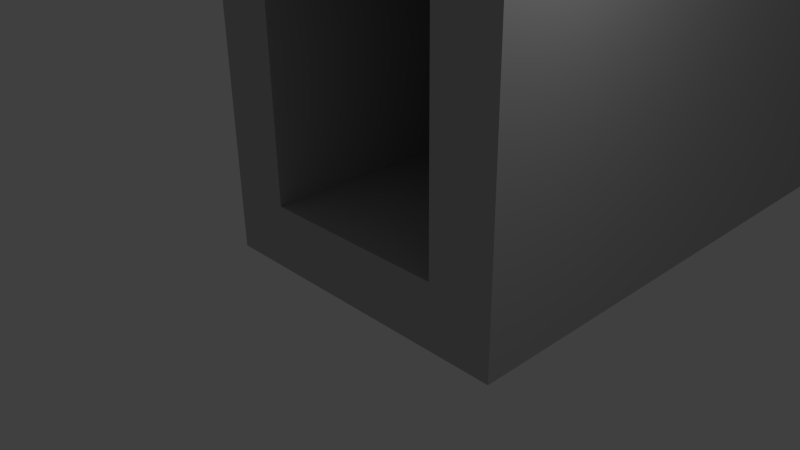 # Source: level11.blend  (saved by Blender 2.75.0; exported with 4.5.12 LTS)
import bpy
from mathutils import Matrix  # noqa: F401  (used for matrix-valued properties, if any)

bpy.ops.wm.read_factory_settings(use_empty=True)
scene = bpy.context.scene
scene.name = 'Scene'

# ---- collections
col_collection_1 = bpy.data.collections.new('Collection 1'); scene.collection.children.link(col_collection_1)

# ---- materials (node trees are filled in below, after node groups)
mat_stone = bpy.data.materials.new('Stone')
mat_stone.alpha_threshold = 0.0
mat_stone.use_transparent_shadow = False
mat_stone.diffuse_color = (0.49, 0.49, 0.49, 1.0)
mat_stone.roughness = 0.5
mat_stone.line_color = (0.0, 0.0, 0.0, 1.0)
mat_darkstone = bpy.data.materials.new('DarkStone')
mat_darkstone.alpha_threshold = 0.0
mat_darkstone.use_transparent_shadow = False
mat_darkstone.diffuse_color = (0.152, 0.152, 0.152, 1.0)
mat_darkstone.roughness = 0.5

# ---- material node trees

# ---- world
world_world = bpy.data.worlds.new('World'); scene.world = world_world
world_world.color = (0.05088, 0.05088, 0.05088)
world_world.use_sun_shadow = False
world_world.sun_shadow_jitter_overblur = 0.0
world_world.cycles.sampling_method = 'MANUAL'
world_world.cycles.sample_map_resolution = 256

# ---- cameras
cam_camera = bpy.data.cameras.new('Camera')
cam_camera.clip_end = 100.0
cam_camera.lens = 35.0
cam_camera.sensor_width = 32.0
cam_camera.sensor_height = 18.0
cam_camera.ortho_scale = 7.314
cam_camera.dof.focus_distance = 0.0
cam_camera.dof.aperture_fstop = 128.0

# ---- lights
light_lamp = bpy.data.lights.new('Lamp', 'POINT')
light_lamp.transmission_factor = 0.0
light_lamp.cutoff_distance = 30.0
light_lamp.energy = 100.0
light_lamp.shadow_buffer_clip_start = 1.001
light_lamp.shadow_soft_size = 0.1
light_lamp.shadow_maximum_resolution = 0.006
light_lamp.use_absolute_resolution = True
light_lamp.cycles.use_multiple_importance_sampling = False

# ---- meshes
me_cube = bpy.data.meshes.new('Cube')
me_cube.from_pydata([(1.0, 1.0, -1.0), (1.0, -1.0, -1.0), (-1.0, -1.0, -1.0), (-1.0, 1.0, -1.0), (1.0, 1.0, 1.0), (1.0, -1.0, 1.0), (-1.0, -1.0, 1.0), (-1.0, 1.0, 1.0), (1.667, 1.0, -1.0), (1.667, -1.0, -1.0), (1.667, 1.0, 1.0), (1.667, -1.0, 1.0), (-1.667, -1.0, -1.0), (-1.667, 1.0, -1.0), (-1.667, -1.0, 1.0), (-1.667, 1.0, 1.0), (1.0, 1.2, -1.0), (-1.0, 1.2, -1.0), (1.0, 1.2, 1.0), (-1.0, 1.2, 1.0), (1.667, 1.2, -1.0), (1.667, 1.2, 1.0), (-1.667, 1.2, -1.0), (-1.667, 1.2, 1.0), (-1.667, 1.2, 9.0), (-1.667, 1.0, 9.0), (-1.0, 1.0, 9.0), (-1.0, 1.2, 9.0), (1.0, 1.0, 9.0), (1.0, -1.0, 9.0), (-1.0, -1.0, 9.0), (1.667, 1.0, 9.0), (1.667, -1.0, 9.0), (-1.667, -1.0, 9.0), (1.667, 1.2, 9.0), (1.0, 1.2, 9.0), (-1.667, 1.2, 11.0), (-1.667, 1.0, 11.0), (-1.0, 1.0, 11.0), (-1.0, 1.2, 11.0), (1.0, 1.0, 11.0), (1.0, -1.0, 11.0), (-1.0, -1.0, 11.0), (1.667, 1.0, 11.0), (1.667, -1.0, 11.0), (-1.667, -1.0, 11.0), (1.667, 1.2, 11.0), (1.0, 1.2, 11.0), (1.667, 1.4, 1.0), (1.667, 1.4, -1.0), (-1.0, 1.4, 1.0), (1.0, 1.4, 1.0), (-1.0, 1.4, -1.0), (1.0, 1.4, -1.0), (-1.667, 1.4, -1.0), (-1.667, 1.4, 1.0), (5.0, 1.2, -1.0), (5.0, 1.2, 1.0), (5.0, 1.4, 1.0), (5.0, 1.4, -1.0), (5.667, 1.2, -1.0), (5.667, 1.2, 1.0), (5.667, 1.4, 1.0), (5.667, 1.4, -1.0), (-5.0, 1.2, -1.0), (-5.0, 1.4, -1.0), (-5.0, 1.2, 1.0), (-5.0, 1.4, 1.0), (-5.667, 1.2, -1.0), (-5.667, 1.4, -1.0), (-5.667, 1.2, 1.0), (-5.667, 1.4, 1.0), (-1.667, 4.4, 1.0), (-1.0, 4.4, 1.0), (-1.0, 4.4, -0.9999), (-1.667, 4.4, -0.9999), (1.667, 4.4, -0.9999), (1.0, 4.4, -0.9999), (1.667, 4.4, 1.0), (1.0, 4.4, 1.0), (5.0, 4.4, -0.9999), (5.0, 4.4, 1.0), (5.667, 4.4, -0.9999), (5.667, 4.4, 1.0), (-5.0, 4.4, -0.9999), (-5.0, 4.4, 1.0), (-5.667, 4.4, -0.9999), (-5.667, 4.4, 1.0), (-1.667, 4.6, 1.0), (-1.0, 4.6, 1.0), (-1.0, 4.6, -0.9999), (-1.667, 4.6, -0.9999), (1.667, 4.6, -0.9999), (1.0, 4.6, -0.9999), (1.667, 4.6, 1.0), (1.0, 4.6, 1.0), (5.0, 4.6, -0.9999), (5.0, 4.6, 1.0), (5.667, 4.6, -0.9999), (5.667, 4.6, 1.0), (-5.0, 4.6, -0.9999), (-5.0, 4.6, 1.0), (-5.667, 4.6, -0.9999), (-5.667, 4.6, 1.0), (-1.667, 4.8, 1.0), (-1.0, 4.8, 1.0), (-1.0, 4.8, -0.9999), (-1.667, 4.8, -0.9999), (1.667, 4.8, -0.9999), (1.0, 4.8, -0.9999), (1.667, 4.8, 1.0), (1.0, 4.8, 1.0), (-1.0, 6.8, 1.0), (-1.667, 6.8, 1.0), (1.0, 6.8, 9.0), (1.0, 6.8, 1.0), (1.667, 1.4, 9.0), (-1.667, 1.4, 9.0), (-1.0, 1.4, 9.0), (-5.667, 4.4, 9.0), (-5.667, 1.4, 9.0), (1.0, 1.4, 9.0), (-5.0, 1.4, 9.0), (-5.0, 4.4, 9.0), (5.0, 1.4, 9.0), (5.0, 1.2, 9.0), (5.667, 1.4, 9.0), (5.667, 1.2, 9.0), (-5.0, 1.2, 9.0), (-5.667, 1.2, 9.0), (-1.667, 4.4, 9.0), (-1.0, 4.4, 9.0), (-5.667, 4.6, 9.0), (1.667, 4.4, 9.0), (1.0, 4.4, 9.0), (1.0, 4.6, 9.0), (1.667, 4.6, 9.0), (5.0, 4.4, 9.0), (5.0, 4.6, 9.0), (5.667, 4.4, 9.0), (-1.667, 4.6, 9.0), (-1.0, 4.6, 9.0), (-1.0, 4.8, 9.0), (1.0, 4.8, 9.0), (5.667, 4.6, 9.0), (-5.0, 4.6, 9.0), (-1.667, 4.8, 9.0), (1.667, 4.8, 9.0), (-1.667, 1.4, 11.0), (-1.0, 1.4, 11.0), (-5.667, 4.4, 11.0), (-5.667, 1.4, 11.0), (1.667, 1.4, 11.0), (1.0, 1.4, 11.0), (-5.0, 1.4, 11.0), (-5.0, 4.4, 11.0), (5.0, 1.4, 11.0), (5.0, 1.2, 11.0), (5.667, 1.4, 11.0), (5.667, 1.2, 11.0), (-5.0, 1.2, 11.0), (-5.667, 1.2, 11.0), (-1.667, 4.4, 11.0), (-1.0, 4.4, 11.0), (-5.667, 4.6, 11.0), (1.667, 4.4, 11.0), (1.0, 4.4, 11.0), (1.0, 4.6, 11.0), (1.667, 4.6, 11.0), (5.0, 4.4, 11.0), (5.0, 4.6, 11.0), (5.667, 4.4, 11.0), (-1.667, 4.6, 11.0), (-1.0, 4.6, 11.0), (-1.0, 4.8, 11.0), (1.0, 4.8, 11.0), (5.667, 4.6, 11.0), (-5.0, 4.6, 11.0), (-1.667, 4.8, 11.0), (1.667, 4.8, 11.0), (1.667, 6.8, 1.0), (1.667, 6.8, 9.0), (-1.0, 6.8, -0.9999), (-1.667, 6.8, -0.9999), (1.667, 6.8, -0.9999), (1.0, 6.8, -0.9999), (-1.667, 6.8, 9.0), (-1.0, 6.8, 9.0), (-1.667, 6.8, 11.0), (-1.0, 6.8, 11.0), (1.667, 6.8, 11.0), (1.0, 6.8, 11.0), (1.667, 1.2, 19.0), (1.0, 1.2, 19.0), (-1.667, 1.2, 19.0), (-1.0, 1.2, 19.0), (-5.0, 1.4, 19.0), (-5.0, 1.2, 19.0), (5.0, 1.4, 19.0), (5.667, 1.4, 19.0), (5.667, 1.2, 19.0), (5.0, 1.2, 19.0), (1.667, 1.4, 19.0), (-5.0, 4.4, 19.0), (1.0, 1.4, 19.0), (-5.667, 4.4, 19.0), (-5.667, 1.4, 19.0), (-1.667, 1.4, 19.0), (-1.0, 1.4, 19.0), (-5.667, 1.2, 19.0), (-1.667, 4.4, 19.0), (-1.0, 4.4, 19.0), (-5.667, 4.6, 19.0), (1.667, 4.4, 19.0), (1.0, 4.4, 19.0), (1.0, 4.6, 19.0), (1.667, 4.6, 19.0), (5.0, 4.4, 19.0), (5.0, 4.6, 19.0), (5.667, 4.4, 19.0), (-1.667, 4.6, 19.0), (-1.0, 4.6, 19.0), (5.667, 4.6, 19.0), (-5.0, 4.6, 19.0), (1.667, 1.2, 21.0), (1.0, 1.2, 21.0), (-1.667, 1.2, 21.0), (-1.0, 1.2, 21.0), (-5.0, 1.4, 21.0), (-5.0, 1.2, 21.0), (5.0, 1.4, 21.0), (5.667, 1.4, 21.0), (5.667, 1.2, 21.0), (5.0, 1.2, 21.0), (1.667, 1.4, 21.0), (-5.0, 4.4, 21.0), (1.0, 1.4, 21.0), (-5.667, 4.4, 21.0), (-5.667, 1.4, 21.0), (-1.667, 1.4, 21.0), (-1.0, 1.4, 21.0), (-5.667, 1.2, 21.0), (-1.667, 4.4, 21.0), (-1.0, 4.4, 21.0), (-5.667, 4.6, 21.0), (1.667, 4.4, 21.0), (1.0, 4.4, 21.0), (1.0, 4.6, 21.0), (1.667, 4.6, 21.0), (5.0, 4.4, 21.0), (5.0, 4.6, 21.0), (5.667, 4.4, 21.0), (-1.667, 4.6, 21.0), (-1.0, 4.6, 21.0), (5.667, 4.6, 21.0), (-5.0, 4.6, 21.0)], [], [(0, 1, 2, 3), (4, 7, 6, 5), (11, 10, 31, 32), (1, 5, 6, 2), (8, 0, 16, 20), (0, 3, 17, 16), (8, 10, 11, 9), (5, 1, 9, 11), (4, 5, 29, 28), (1, 0, 8, 9), (12, 14, 15, 13), (3, 2, 12, 13), (2, 6, 14, 12), (18, 4, 28, 35), (99, 97, 138, 144), (20, 16, 53, 49), (17, 22, 54, 52), (6, 7, 26, 30), (3, 13, 22, 17), (10, 8, 20, 21), (13, 15, 23, 22), (7, 4, 18, 19), (29, 32, 44, 41), (19, 18, 51, 50), (27, 24, 36, 39), (32, 31, 43, 44), (23, 15, 25, 24), (21, 18, 35, 34), (5, 11, 32, 29), (15, 14, 33, 25), (19, 23, 24, 27), (14, 6, 30, 33), (10, 21, 34, 31), (7, 19, 27, 26), (40, 41, 44, 43), (37, 38, 39, 36), (42, 38, 37, 45), (40, 43, 46, 47), (31, 34, 46, 43), (28, 29, 41, 40), (33, 30, 42, 45), (35, 28, 40, 47), (48, 51, 121, 116), (34, 35, 47, 46), (24, 25, 37, 36), (25, 33, 45, 37), (73, 89, 141, 131), (156, 152, 202, 198), (16, 17, 52, 53), (54, 65, 84, 75), (95, 79, 134, 135), (51, 48, 78, 79), (30, 26, 28, 29), (38, 42, 41, 40), (39, 38, 40, 47), (26, 27, 35, 28), (27, 39, 47, 35), (42, 30, 29, 41), (56, 59, 63, 60), (21, 20, 56, 57), (20, 49, 59, 56), (59, 49, 76, 80), (61, 60, 63, 62), (57, 56, 60, 61), (87, 71, 120, 119), (83, 99, 144, 139), (49, 53, 77, 76), (54, 22, 64, 65), (65, 69, 86, 84), (22, 23, 66, 64), (68, 70, 71, 69), (65, 64, 68, 69), (79, 78, 133, 134), (64, 66, 70, 68), (83, 82, 98, 99), (84, 86, 102, 100), (80, 76, 92, 96), (86, 87, 103, 102), (61, 62, 126, 127), (85, 72, 130, 123), (75, 84, 100, 91), (50, 51, 79, 73), (55, 50, 73, 72), (62, 63, 82, 83), (69, 71, 87, 86), (52, 54, 75, 74), (63, 59, 80, 82), (53, 52, 74, 77), (48, 58, 81, 78), (67, 55, 72, 85), (91, 88, 104, 107), (97, 94, 136, 138), (89, 95, 111, 105), (92, 94, 97, 96), (96, 97, 99, 98), (101, 100, 102, 103), (88, 91, 100, 101), (73, 79, 95, 89), (50, 55, 117, 118), (82, 80, 96, 98), (172, 177, 223, 220), (103, 87, 119, 132), (74, 75, 91, 90), (77, 74, 90, 93), (55, 67, 122, 117), (76, 77, 93, 92), (143, 142, 187, 114), (107, 104, 113, 183), (109, 106, 182, 185), (174, 175, 191, 189), (93, 90, 106, 109), (94, 92, 108, 110), (92, 93, 109, 108), (90, 91, 107, 106), (176, 170, 218, 222), (167, 168, 179, 175), (150, 151, 206, 205), (170, 168, 216, 218), (137, 124, 156, 169), (122, 123, 155, 154), (141, 142, 143, 135), (106, 107, 183, 182), (120, 129, 161, 151), (126, 139, 171, 158), (116, 121, 153, 152), (39, 47, 193, 195), (119, 120, 151, 150), (117, 122, 154, 148), (187, 189, 191, 114), (123, 130, 162, 155), (94, 110, 147, 136), (166, 165, 213, 214), (67, 85, 123, 122), (104, 88, 140, 146), (71, 70, 129, 120), (167, 173, 221, 215), (88, 101, 145, 140), (57, 61, 127, 125), (105, 111, 115, 112), (78, 81, 137, 133), (62, 83, 139, 126), (89, 105, 142, 141), (149, 148, 207, 208), (70, 66, 128, 129), (164, 150, 205, 212), (81, 58, 124, 137), (101, 103, 132, 145), (111, 95, 135, 143), (58, 48, 116, 124), (72, 73, 131, 130), (19, 50, 118, 27), (66, 23, 24, 128), (118, 117, 148, 149), (181, 114, 191, 190), (139, 144, 176, 171), (133, 137, 169, 165), (51, 18, 35, 121), (21, 57, 125, 34), (163, 166, 214, 211), (172, 173, 174, 178), (118, 149, 153, 121), (27, 118, 121, 35), (159, 158, 199, 200), (112, 113, 186, 187), (104, 146, 186, 113), (129, 128, 160, 161), (136, 147, 179, 168), (187, 186, 188, 189), (130, 131, 163, 162), (146, 140, 172, 178), (180, 115, 114, 181), (112, 182, 183, 113), (132, 119, 150, 164), (115, 185, 182, 112), (143, 135, 167, 175), (134, 133, 165, 166), (138, 136, 168, 170), (135, 134, 166, 167), (124, 116, 152, 156), (144, 138, 170, 176), (127, 126, 158, 159), (140, 145, 177, 172), (125, 127, 159, 157), (145, 132, 164, 177), (185, 115, 180, 184), (162, 163, 211, 210), (36, 39, 195, 194), (168, 167, 215, 216), (157, 159, 200, 201), (121, 35, 47, 153), (34, 125, 157, 46), (128, 24, 36, 160), (174, 173, 167, 175), (131, 141, 135, 134), (163, 131, 134, 166), (146, 178, 188, 186), (179, 147, 181, 190), (108, 109, 185, 184), (147, 110, 180, 181), (142, 105, 112, 187), (178, 174, 189, 188), (111, 143, 114, 115), (175, 179, 190, 191), (110, 108, 184, 180), (220, 223, 255, 252), (215, 221, 253, 247), (214, 213, 245, 246), (222, 218, 250, 254), (200, 199, 231, 232), (211, 214, 246, 243), (212, 205, 237, 244), (218, 216, 248, 250), (201, 200, 232, 233), (197, 194, 226, 229), (210, 211, 243, 242), (216, 215, 247, 248), (192, 201, 233, 224), (209, 197, 229, 241), (221, 220, 252, 253), (177, 164, 212, 223), (165, 169, 217, 213), (46, 157, 201, 192), (171, 176, 222, 219), (153, 149, 208, 204), (160, 36, 194, 197), (154, 155, 203, 196), (155, 162, 210, 203), (148, 154, 196, 207), (152, 153, 204, 202), (158, 171, 219, 199), (151, 161, 209, 206), (169, 156, 198, 217), (173, 172, 220, 221), (47, 46, 192, 193), (161, 160, 197, 209), (249, 251, 254, 250), (242, 243, 253, 252), (237, 235, 255, 244), (245, 249, 250, 248), (246, 245, 248, 247), (253, 243, 246, 247), (229, 228, 238, 241), (230, 233, 232, 231), (238, 228, 235, 237), (230, 231, 251, 249), (235, 242, 252, 255), (240, 227, 225, 236), (234, 224, 233, 230), (225, 224, 234, 236), (226, 239, 228, 229), (226, 227, 240, 239), (223, 212, 244, 255), (196, 203, 235, 228), (219, 222, 254, 251), (213, 217, 249, 245), (205, 206, 238, 237), (203, 210, 242, 235), (193, 192, 224, 225), (194, 195, 227, 226), (199, 219, 251, 231), (206, 209, 241, 238), (195, 193, 225, 227), (217, 198, 230, 249), (208, 207, 210, 211), (228, 239, 242, 235), (234, 230, 249, 245), (236, 234, 245, 246), (204, 208, 211, 214), (202, 204, 214, 213), (239, 240, 243, 242), (198, 202, 213, 217), (207, 196, 203, 210), (240, 236, 246, 243)])
me_cube.polygons.foreach_set('material_index', [0, 0, 0, 0, 0, 0, 0, 0, 0, 0, 0, 0, 0, 0, 0, 0, 0, 0, 0, 0, 0, 0, 0, 1, 0, 0, 0, 0, 0, 0, 0, 0, 0, 0, 0, 0, 0, 0, 0, 0, 0, 0, 1, 0, 0, 0, 1, 0, 0, 0, 1, 1, 0, 0, 0, 0, 0, 0, 0, 0, 0, 0, 0, 0, 0, 0, 0, 0, 0, 0, 0, 0, 1, 0, 0, 0, 0, 0, 0, 0, 0, 0, 1, 0, 0, 0, 0, 0, 0, 0, 0, 0, 0, 0, 0, 0, 0, 1, 1, 0, 0, 0, 0, 0, 0, 0, 0, 0, 0, 0, 0, 0, 0, 0, 0, 0, 0, 0, 0, 0, 0, 0, 0, 0, 1, 0, 0, 0, 0, 0, 0, 1, 0, 0, 0, 0, 0, 0, 0, 0, 0, 0, 1, 0, 0, 0, 0, 0, 0, 1, 1, 0, 1, 0, 0, 0, 1, 0, 0, 0, 1, 1, 0, 0, 0, 0, 0, 0, 1, 0, 0, 0, 0, 0, 0, 1, 0, 0, 0, 0, 0, 0, 0, 0, 0, 1, 0, 0, 0, 0, 0, 0, 0, 1, 1, 0, 0, 0, 0, 0, 0, 0, 0, 0, 0, 0, 0, 0, 0, 0, 0, 0, 0, 0, 0, 0, 0, 0, 0, 0, 0, 0, 0, 0, 0, 0, 0, 0, 1, 0, 0, 0, 0, 0, 0, 0, 0, 0, 0, 0, 0, 0, 0, 0, 0, 0, 0, 0, 0, 0, 0, 0, 0, 0, 0, 0, 0, 0, 0, 0, 0, 0, 0, 1, 0, 0, 0, 0, 1, 0, 0, 0, 0])
me_cube.materials.append(mat_stone)
me_cube.materials.append(mat_darkstone)
me_cube.use_remesh_preserve_volume = False
me_cube.use_remesh_preserve_attributes = False
me_cube.use_mirror_vertex_groups = False
me_cube.update()

# ---- objects
ob_cube = bpy.data.objects.new('Cube', me_cube)
ob_lamp = bpy.data.objects.new('Lamp', light_lamp)
ob_camera = bpy.data.objects.new('Camera', cam_camera)

# ---- transforms, parenting, visibility, modifiers, constraints
ob_cube.location = (-0.5, 5.0, -0.5)
ob_cube.scale = (1.5, 5.0, 0.5)
ob_cube.lock_rotations_4d = False
ob_cube.empty_display_type = 'ARROWS'
ob_cube.lineart.crease_threshold = 0.0
ob_lamp.location = (4.076, 1.005, 5.904)
ob_lamp.rotation_euler = (0.6503, 0.05522, 1.866)
ob_lamp.lock_rotations_4d = False
ob_lamp.empty_display_type = 'ARROWS'
ob_lamp.color = (0.0, 0.0, 0.0, 0.0)
ob_lamp.lineart.crease_threshold = 0.0
ob_camera.location = (7.481, -6.508, 5.344)
ob_camera.rotation_euler = (1.109, 0.01082, 0.8149)
ob_camera.lock_rotations_4d = False
ob_camera.empty_display_type = 'ARROWS'
ob_camera.color = (0.0, 0.0, 0.0, 0.0)
ob_camera.display_type = 'WIRE'
ob_camera.lineart.crease_threshold = 0.0

# ---- collection membership
col_collection_1.objects.link(ob_cube)
col_collection_1.objects.link(ob_lamp)
col_collection_1.objects.link(ob_camera)

# ---- scene / render settings (as saved in the file)
scene.camera = ob_camera
scene.frame_start = 1; scene.frame_end = 250; scene.frame_set(1)
scene.render.engine = 'BLENDER_EEVEE_NEXT'
scene.render.resolution_percentage = 50
scene.render.dither_intensity = 0.0
scene.cycles.use_denoising = False
scene.cycles.samples = 10
scene.cycles.sampling_pattern = 'TABULATED_SOBOL'
scene.cycles.light_sampling_threshold = 0.0
scene.cycles.use_adaptive_sampling = False
scene.cycles.use_light_tree = False
scene.cycles.blur_glossy = 0.0
scene.cycles.pixel_filter_type = 'GAUSSIAN'
scene.cycles.sample_clamp_indirect = 0.0
scene.view_settings.view_transform = 'Standard'
bpy.context.view_layer.update()
